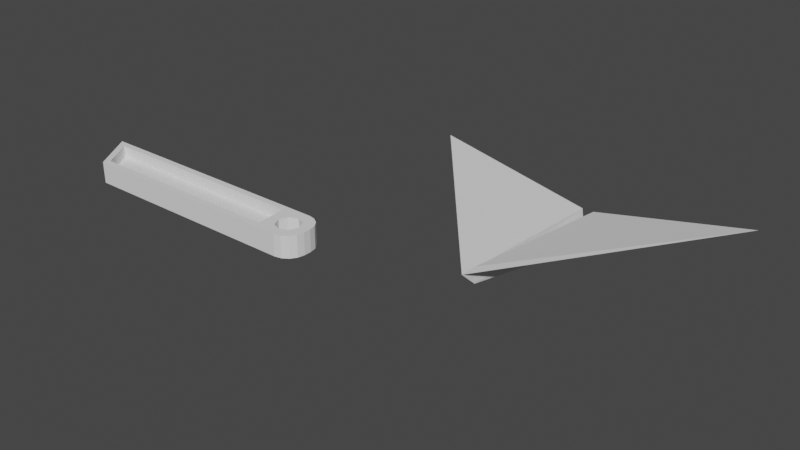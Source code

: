 # Source: Prototipo1.blend  (saved by Blender 2.93.21; exported with 4.5.12 LTS)
import bpy
from mathutils import Matrix  # noqa: F401  (used for matrix-valued properties, if any)

bpy.ops.wm.read_factory_settings(use_empty=True)
scene = bpy.context.scene
scene.name = 'Scene'

# ---- collections
col_collection = bpy.data.collections.new('Collection'); scene.collection.children.link(col_collection)

# ---- world
world_world = bpy.data.worlds.new('World'); scene.world = world_world
world_world.use_nodes = True; world_world.node_tree.nodes.clear()
_N = world_world.node_tree.nodes; _L = world_world.node_tree.links
n0 = _N.new('ShaderNodeOutputWorld'); n0.name = 'World Output'; n0.location = (300, 300)
n1 = _N.new('ShaderNodeBackground'); n1.name = 'Background'; n1.location = (10, 300)
n1.inputs[0].default_value = (0.05088, 0.05088, 0.05088, 1.0)
_L.new(n1.outputs[0], n0.inputs[0])
n0.is_active_output = True
world_world.color = (0.05088, 0.05088, 0.05088)
world_world.use_sun_shadow = False
world_world.sun_shadow_jitter_overblur = 0.0

# ---- meshes
me_plane = bpy.data.meshes.new('Plane')
me_plane.from_pydata([(0.0, -1.0, 0.0), (0.0, -1.0, 0.0), (0.06511, 1.0, 0.0), (-0.06511, 1.0, 0.0), (0.0, -1.0, 0.0), (0.0, 1.0, -0.4252), (0.06511, 1.0, 0.0), (-0.06511, 1.0, 0.0), (0.0, -1.0, 0.0), (-0.06511, 1.0, 0.0), (0.0, -1.0, 0.1829), (0.06511, 1.0, 0.0), (0.0, -1.203, 0.1829), (-0.06511, 1.0, 0.0), (0.0, -1.201, 0.1829), (1.824, 1.0, 0.3658), (0.0, -1.192, 0.1829), (-1.824, 1.0, 0.3658)], [(2, 6), (3, 7)], [(4, 1, 3, 5), (0, 4, 5, 2), (3, 1, 8, 9), (9, 8, 12, 13), (0, 2, 11, 10), (13, 12, 16, 17), (10, 11, 15, 14)])
_uv = me_plane.uv_layers.new(name='UVMap')
_uv.uv.foreach_set('vector', [0.5, 0.0, 1.0, 0.0, 1.0, 1.0, 0.5, 1.0, 0.0, 0.0, 0.5, 0.0, 0.5, 1.0, 0.0, 1.0, 1.0, 1.0, 1.0, 0.0, 1.0, 0.0, 1.0, 1.0, 1.0, 1.0, 1.0, 0.0, 1.0, 0.0, 1.0, 1.0, 0.0, 0.0, 0.0, 1.0, 0.0, 1.0, 0.0, 0.0, 1.0, 1.0, 1.0, 0.0, 1.0, 0.0, 1.0, 1.0, 0.0, 0.0, 0.0, 1.0, 0.0, 1.0, 0.0, 0.0])
me_plane.use_remesh_fix_poles = True
me_plane.use_remesh_preserve_attributes = False
me_plane.update()
me_cube_002 = bpy.data.meshes.new('Cube.002')
me_cube_002.from_pydata([(-0.6983, -1.0, -1.0), (-0.6607, -0.9322, -0.7604), (-1.0, -0.517, -1.0), (-0.8778, -0.5848, -0.7604), (1.629, -0.517, -1.0), (1.567, -0.5848, -0.7604), (1.671, -1.0, -1.0), (1.597, -0.9322, -0.7604), (-0.6983, -1.0, -0.7604), (-1.0, -0.517, -0.7604), (1.671, -1.0, -0.7604), (1.629, -0.517, -0.7604), (-0.6607, -0.9322, -0.8887), (-0.8778, -0.5848, -0.8887), (1.597, -0.9322, -0.8887), (1.567, -0.5848, -0.8887), (2.061, -0.7991, -1.0), (1.86, -1.0, -1.0), (2.045, -0.876, -1.0), (2.002, -0.9412, -1.0), (1.937, -0.9847, -1.0), (1.86, -1.0, -0.7604), (2.061, -0.7991, -0.7604), (1.937, -0.9847, -0.7604), (2.002, -0.9412, -0.7604), (2.045, -0.876, -0.7604), (1.86, -0.517, -1.0), (2.061, -0.7179, -1.0), (1.937, -0.5323, -1.0), (2.002, -0.5759, -1.0), (2.045, -0.641, -1.0), (2.061, -0.7179, -0.7604), (1.86, -0.517, -0.7604), (2.045, -0.641, -0.7604), (2.002, -0.5759, -0.7604), (1.937, -0.5323, -0.7604), (1.728, -0.8566, -0.7604), (1.823, -0.8961, -0.7604), (1.823, -0.6263, -0.7604), (1.688, -0.7612, -0.7604), (1.728, -0.6658, -0.7604), (1.958, -0.7612, -0.7604), (1.919, -0.8566, -0.7604), (1.919, -0.6658, -0.7604), (1.728, -0.8566, -1.0), (1.823, -0.8961, -1.0), (1.823, -0.6263, -1.0), (1.688, -0.7612, -1.0), (1.728, -0.6658, -1.0), (1.958, -0.7612, -1.0), (1.919, -0.8566, -1.0), (1.919, -0.6658, -1.0)], [], [(0, 8, 9, 2), (17, 21, 10, 6), (6, 10, 8, 0), (27, 31, 22, 16), (1, 7, 14, 12), (4, 11, 32, 26), (2, 4, 6, 0), (21, 23, 24, 25, 22, 41, 42, 37), (41, 22, 31, 33, 34, 35, 32, 11, 10, 21, 37, 36, 39, 40, 38, 43), (2, 9, 11, 4), (1, 3, 9, 8), (7, 1, 8, 10), (3, 5, 11, 9), (5, 7, 10, 11), (15, 13, 12, 14), (5, 3, 13, 15), (3, 1, 12, 13), (7, 5, 15, 14), (31, 27, 30, 33), (33, 30, 29, 34), (34, 29, 28, 35), (35, 28, 26, 32), (21, 17, 20, 23), (23, 20, 19, 24), (24, 19, 18, 25), (25, 18, 16, 22), (17, 6, 4, 26, 28, 29, 30, 27, 16, 49, 51, 46, 48, 47, 44, 45), (49, 16, 18, 19, 20, 17, 45, 50), (51, 43, 38, 46), (41, 43, 51, 49), (42, 41, 49, 50), (37, 42, 50, 45), (36, 37, 45, 44), (47, 39, 36, 44), (48, 40, 39, 47), (46, 38, 40, 48)])
_uv = me_cube_002.uv_layers.new(name='UVMap')
_uv.uv.foreach_set('vector', [0.375, 0.0, 0.625, 0.0, 0.625, 0.25, 0.375, 0.25, 0.375, 0.7682, 0.625, 0.7682, 0.625, 0.7853, 0.375, 0.7853, 0.375, 0.7853, 0.625, 0.7853, 0.625, 1.0, 0.375, 1.0, 0.375, 0.604, 0.625, 0.604, 0.625, 0.646, 0.375, 0.646, 0.8681, 0.7149, 0.6663, 0.7149, 0.6663, 0.7149, 0.8681, 0.7149, 0.375, 0.4647, 0.625, 0.4647, 0.625, 0.4836, 0.375, 0.4836, 0.125, 0.5, 0.3397, 0.5, 0.3397, 0.75, 0.125, 0.75, 0.6432, 0.75, 0.6362, 0.7421, 0.6302, 0.7195, 0.6263, 0.6858, 0.625, 0.646, 0.6338, 0.6264, 0.6375, 0.6758, 0.646, 0.6962, 0.6338, 0.6264, 0.625, 0.646, 0.625, 0.604, 0.6263, 0.5642, 0.6299, 0.5305, 0.6352, 0.5079, 0.6414, 0.5, 0.6603, 0.5, 0.6603, 0.75, 0.6432, 0.75, 0.646, 0.6962, 0.6542, 0.6758, 0.657, 0.6264, 0.653, 0.577, 0.6448, 0.5566, 0.637, 0.577, 0.375, 0.25, 0.625, 0.25, 0.625, 0.4647, 0.375, 0.4647, 0.8681, 0.7149, 0.8684, 0.5351, 0.875, 0.5, 0.875, 0.75, 0.6663, 0.7149, 0.8681, 0.7149, 0.875, 0.75, 0.6603, 0.75, 0.8684, 0.5351, 0.666, 0.5351, 0.6603, 0.5, 0.875, 0.5, 0.666, 0.5351, 0.6663, 0.7149, 0.6603, 0.75, 0.6603, 0.5, 0.666, 0.5351, 0.8684, 0.5351, 0.8681, 0.7149, 0.6663, 0.7149, 0.666, 0.5351, 0.8684, 0.5351, 0.8684, 0.5351, 0.666, 0.5351, 0.8684, 0.5351, 0.8681, 0.7149, 0.8681, 0.7149, 0.8684, 0.5351, 0.6663, 0.7149, 0.666, 0.5351, 0.666, 0.5351, 0.6663, 0.7149, 0.625, 0.604, 0.375, 0.604, 0.375, 0.5642, 0.625, 0.5642, 0.625, 0.5642, 0.375, 0.5642, 0.375, 0.5, 0.625, 0.5, 0.625, 0.5, 0.375, 0.5, 0.375, 0.4899, 0.625, 0.4899, 0.625, 0.4899, 0.375, 0.4899, 0.375, 0.4836, 0.625, 0.4836, 0.625, 0.7682, 0.375, 0.7682, 0.375, 0.7612, 0.625, 0.7612, 0.625, 0.7612, 0.375, 0.7612, 0.375, 0.75, 0.625, 0.75, 0.625, 0.75, 0.375, 0.75, 0.375, 0.6858, 0.625, 0.6858, 0.625, 0.6858, 0.375, 0.6858, 0.375, 0.646, 0.625, 0.646, 0.3568, 0.75, 0.3397, 0.75, 0.3397, 0.5, 0.3586, 0.5, 0.3648, 0.5079, 0.3701, 0.5305, 0.3737, 0.5642, 0.375, 0.604, 0.375, 0.646, 0.3662, 0.6264, 0.363, 0.577, 0.3552, 0.5566, 0.347, 0.577, 0.343, 0.6264, 0.3458, 0.6758, 0.354, 0.6962, 0.3662, 0.6264, 0.375, 0.646, 0.3737, 0.6858, 0.3698, 0.7195, 0.3638, 0.7421, 0.3568, 0.75, 0.354, 0.6962, 0.3625, 0.6758, 0.875, 0.728, 0.875, 0.9116, 1.0, 0.9116, 1.0, 0.728, 0.75, 0.9116, 0.875, 0.9116, 0.875, 0.728, 0.75, 0.728, 0.625, 0.9116, 0.75, 0.9116, 0.75, 0.728, 0.625, 0.728, 0.5, 0.9116, 0.625, 0.9116, 0.625, 0.728, 0.5, 0.728, 0.375, 0.9116, 0.5, 0.9116, 0.5, 0.728, 0.375, 0.728, 0.25, 0.728, 0.25, 0.9116, 0.375, 0.9116, 0.375, 0.728, 0.125, 0.728, 0.125, 0.9116, 0.25, 0.9116, 0.25, 0.728, 0.0, 0.728, 0.0, 0.9116, 0.125, 0.9116, 0.125, 0.728])
me_cube_002.use_remesh_fix_poles = True
me_cube_002.use_remesh_preserve_attributes = False
me_cube_002.update()

# ---- objects
ob_paper_plane = bpy.data.objects.new('Paper plane', me_plane)
ob_cristian = bpy.data.objects.new('Cristian', me_cube_002)

# ---- transforms, parenting, visibility, modifiers, constraints
ob_paper_plane.location = (0.0, 0.0, 0.0)
_vg = ob_paper_plane.vertex_groups.new(name='Group')
ob_cristian.location = (-3.431, -1.028, 1.17)

# ---- collection membership
col_collection.objects.link(ob_paper_plane)
col_collection.objects.link(ob_cristian)

# ---- scene / render settings (as saved in the file)
scene.frame_start = 1; scene.frame_end = 250; scene.frame_set(1)
scene.render.engine = 'BLENDER_EEVEE_NEXT'
scene.cycles.use_denoising = False
scene.cycles.samples = 128
scene.cycles.sampling_pattern = 'TABULATED_SOBOL'
scene.cycles.use_adaptive_sampling = False
scene.cycles.use_light_tree = False
scene.view_settings.view_transform = 'Filmic'
bpy.context.view_layer.update()

# ---- added for rendering (the .blend has no active camera and no usable light): camera, sun
cam_auto = bpy.data.cameras.new('AutoCamera')
cam_auto.lens = 50.0
cam_auto.sensor_width = 36.0
cam_auto.clip_end = 1000.0
ob_auto_camera = bpy.data.objects.new('AutoCamera', cam_auto)
scene.collection.objects.link(ob_auto_camera)
ob_auto_camera.location = (5.17236, -8.28492, 5.17285)
ob_auto_camera.rotation_euler = (1.09748, -7.21219e-08, 0.694738)
scene.camera = ob_auto_camera
light_auto_sun = bpy.data.lights.new('AutoSun', 'SUN')
light_auto_sun.energy = 3.0
light_auto_sun.angle = 0.0523599
ob_auto_sun = bpy.data.objects.new('AutoSun', light_auto_sun)
scene.collection.objects.link(ob_auto_sun)
ob_auto_sun.rotation_euler = (0.872665, 0.174533, 0.523599)
bpy.context.view_layer.update()
